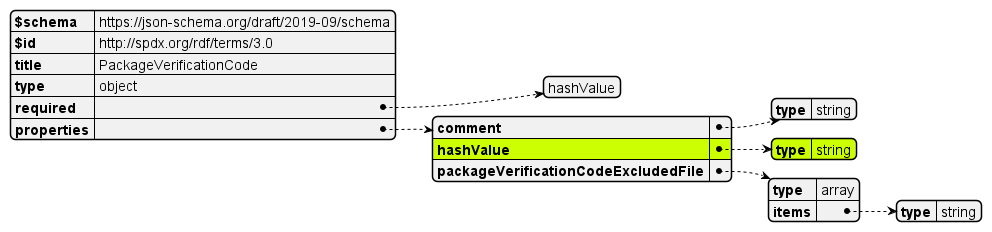

The diagram above was rendered by PlantUML. Its source (embedded in the PNG):
@startjson

#highlight "properties"/"hashValue"  
#highlight "properties"/"hashValue"/"type"  

!include ../PackageVerificationCode.json
@endjson